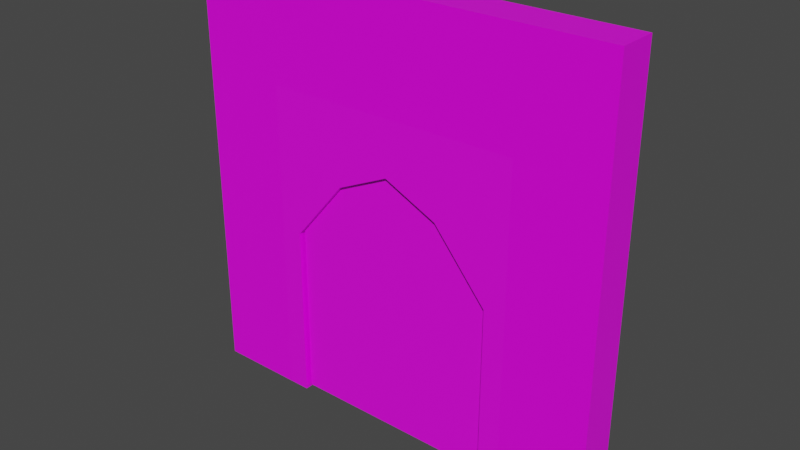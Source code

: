 # Source: Door01.blend  (saved by Blender 2.90.8; exported with 4.5.12 LTS)
import bpy
from mathutils import Matrix  # noqa: F401  (used for matrix-valued properties, if any)

bpy.ops.wm.read_factory_settings(use_empty=True)
scene = bpy.context.scene
scene.name = 'Scene'

# ---- collections
col_collection = bpy.data.collections.new('Collection'); scene.collection.children.link(col_collection)

# ---- images (referenced by path relative to the original .blend; pixels are not part of the script)
import os
ASSET_DIR = os.environ.get("B2B_ASSET_DIR", "")  # directory of the original .blend (textures are referenced by path, not embedded)
HERE = os.path.dirname(os.path.abspath(__file__))  # packed textures are extracted next to this script under _unpacked/

def load_image(name, relpath, width, height, colorspace="sRGB"):
    """Load a texture the original file referenced (path relative to the .blend, or extracted next to this script)."""
    p = next((c for c in (os.path.join(HERE, relpath), os.path.join(ASSET_DIR, relpath)) if relpath and os.path.exists(c)), "")
    if p:
        img = bpy.data.images.load(p, check_existing=True)
        img.name = name
    else:  # same state as the original file: an image datablock whose file is absent (Cycles renders it pink)
        img = bpy.data.images.new(name, width, height)
        img.source = "FILE"
        img.filepath = "//" + (relpath or name)
    img.colorspace_settings.name = colorspace
    return img
img_wooddoor_png = load_image('WoodDoor.png', 'WoodDoor.png', 1024, 1024, 'sRGB')
img_brickwall01_png_001 = load_image('BrickWall01.png.001', 'BrickWall01.png', 1024, 1024, 'sRGB')
img_ornametdoortex_png = load_image('OrnametDoorTex.png', 'OrnametDoorTex.png', 1024, 1024, 'sRGB')

# ---- materials (node trees are filled in below, after node groups)
mat_wooddoor01 = bpy.data.materials.new('WoodDoor01')
mat_wooddoor01.use_transparent_shadow = False
mat_walldoor01 = bpy.data.materials.new('WallDoor01')
mat_walldoor01.alpha_threshold = 0.0
mat_walldoor01.use_transparent_shadow = False
mat_walldoor01.line_color = (0.0, 0.0, 0.0, 1.0)
mat_ornamentdoor01 = bpy.data.materials.new('OrnamentDoor01')
mat_ornamentdoor01.use_backface_culling = True
mat_ornamentdoor01.use_transparent_shadow = False

# ---- material node trees
mat_wooddoor01.use_nodes = True; mat_wooddoor01.node_tree.nodes.clear()
_N = mat_wooddoor01.node_tree.nodes; _L = mat_wooddoor01.node_tree.links
n0 = _N.new('ShaderNodeBsdfPrincipled'); n0.name = 'Principled BSDF'; n0.location = (10, 300)
n0.distribution = 'GGX'
n0.subsurface_method = 'BURLEY'
n0.inputs[3].default_value = 1.45
n0.inputs[27].default_value = (0.0, 0.0, 0.0, 1.0)
n0.inputs[28].default_value = 1.0
n1 = _N.new('ShaderNodeOutputMaterial'); n1.name = 'Material Output'; n1.location = (300, 300)
n2 = _N.new('ShaderNodeTexImage'); n2.name = 'Image Texture'; n2.location = (-280, 280)
n2.image = img_wooddoor_png
n2.interpolation = 'Closest'
_L.new(n0.outputs[0], n1.inputs[0])
_L.new(n2.outputs[0], n0.inputs[0])
n1.is_active_output = True
mat_walldoor01.use_nodes = True; mat_walldoor01.node_tree.nodes.clear()
_N = mat_walldoor01.node_tree.nodes; _L = mat_walldoor01.node_tree.links
n0 = _N.new('ShaderNodeOutputMaterial'); n0.name = 'Material Output'; n0.location = (300, 300)
n1 = _N.new('ShaderNodeBsdfPrincipled'); n1.name = 'Principled BSDF'; n1.location = (10, 300)
n1.distribution = 'GGX'
n1.subsurface_method = 'BURLEY'
n1.inputs[2].default_value = 0.4
n1.inputs[3].default_value = 1.45
n1.inputs[27].default_value = (0.0, 0.0, 0.0, 1.0)
n1.inputs[28].default_value = 1.0
n2 = _N.new('ShaderNodeTexImage'); n2.name = 'Image Texture'; n2.location = (-280, 280)
n2.image = img_brickwall01_png_001
n2.interpolation = 'Closest'
_L.new(n1.outputs[0], n0.inputs[0])
_L.new(n2.outputs[0], n1.inputs[0])
n0.is_active_output = True
mat_ornamentdoor01.use_nodes = True; mat_ornamentdoor01.node_tree.nodes.clear()
_N = mat_ornamentdoor01.node_tree.nodes; _L = mat_ornamentdoor01.node_tree.links
n0 = _N.new('ShaderNodeOutputMaterial'); n0.name = 'Material Output'; n0.location = (300, 300)
n1 = _N.new('ShaderNodeBsdfPrincipled'); n1.name = 'Principled BSDF'; n1.location = (10, 300)
n1.distribution = 'GGX'
n1.subsurface_method = 'BURLEY'
n1.inputs[3].default_value = 1.45
n1.inputs[27].default_value = (0.0, 0.0, 0.0, 1.0)
n1.inputs[28].default_value = 1.0
n2 = _N.new('ShaderNodeTexImage'); n2.name = 'Image Texture'; n2.location = (-280, 280)
n2.image = img_ornametdoortex_png
_L.new(n1.outputs[0], n0.inputs[0])
_L.new(n2.outputs[0], n1.inputs[0])
n0.is_active_output = True

# ---- world
world_world = bpy.data.worlds.new('World'); scene.world = world_world
world_world.use_nodes = True; world_world.node_tree.nodes.clear()
_N = world_world.node_tree.nodes; _L = world_world.node_tree.links
n0 = _N.new('ShaderNodeOutputWorld'); n0.name = 'World Output'; n0.location = (300, 300)
n1 = _N.new('ShaderNodeBackground'); n1.name = 'Background'; n1.location = (10, 300)
n1.inputs[0].default_value = (0.05088, 0.05088, 0.05088, 1.0)
_L.new(n1.outputs[0], n0.inputs[0])
n0.is_active_output = True
world_world.color = (0.05088, 0.05088, 0.05088)
world_world.use_sun_shadow = False
world_world.sun_shadow_jitter_overblur = 0.0

# ---- meshes
me_cube_001 = bpy.data.meshes.new('Cube.001')
me_cube_001.from_pydata([(-1.0, -0.1388, -1.836), (-1.0, -0.1388, -0.1911), (-1.0, 0.1388, -1.836), (-1.0, 0.1388, -0.1911), (1.0, -0.1388, -1.836), (1.0, -0.1388, -0.1911), (1.0, 0.1388, -1.836), (1.0, 0.1388, -0.1911), (0.0, 0.1388, -1.836), (0.0, 0.1388, 0.6415), (0.0, -0.1388, -1.836), (0.0, -0.1388, 0.6415), (0.5, 0.1388, 0.4088), (0.5, -0.1388, -1.836), (0.5, 0.1388, -1.836), (0.5, -0.1388, 0.4088), (-0.5, 0.1388, -1.836), (-0.5, -0.1388, 0.4088), (-0.5, 0.1388, 0.4088), (-0.5, -0.1388, -1.836)], [], [(0, 1, 3, 2), (14, 12, 7, 6), (6, 7, 5, 4), (19, 17, 1, 0), (14, 6, 4, 13), (18, 3, 1, 17), (12, 9, 11, 15), (16, 8, 10, 19), (13, 15, 11, 10), (16, 18, 9, 8), (4, 5, 15, 13), (7, 12, 15, 5), (8, 14, 13, 10), (8, 9, 12, 14), (2, 3, 18, 16), (2, 16, 19, 0), (9, 18, 17, 11), (10, 11, 17, 19)])
_uv = me_cube_001.uv_layers.new(name='UVMap')
_uv.uv.foreach_set('vector', [0.5533, 0.5, 0.1859, 0.5, 0.1859, 8.941e-08, 0.5533, 5.96e-08, 0.7093, 0.02607, 0.7093, 1.129, 0.9549, 0.8341, 0.9549, 0.02607, 0.5533, 1.0, 0.1859, 1.0, 0.1859, 0.5, 0.5533, 0.5, 0.2181, 0.02607, 0.2181, 1.129, -0.02747, 0.8341, -0.02747, 0.02607, 0.665, 1.0, 0.5533, 1.0, 0.5533, 0.5, 0.665, 0.5, 0.05198, 1.788e-07, 0.1859, 8.941e-08, 0.1859, 0.5, 0.05198, 0.5, 0.05198, 1.0, 2.086e-07, 1.0, -2.98e-08, 0.5, 0.05198, 0.5, 0.8883, 1.0, 0.7767, 1.0, 0.7767, 0.5, 0.8883, 0.5, 0.7093, 0.02607, 0.7093, 1.129, 0.4637, 1.243, 0.4637, 0.02607, 0.2181, 0.02607, 0.2181, 1.129, 0.4637, 1.243, 0.4637, 0.02607, 0.9549, 0.02607, 0.9549, 0.8341, 0.7093, 1.129, 0.7093, 0.02607, 0.1859, 1.0, 0.05198, 1.0, 0.05198, 0.5, 0.1859, 0.5, 0.7767, 1.0, 0.665, 1.0, 0.665, 0.5, 0.7767, 0.5, 0.4637, 0.02607, 0.4637, 1.243, 0.7093, 1.129, 0.7093, 0.02607, -0.02747, 0.02607, -0.02747, 0.8341, 0.2181, 1.129, 0.2181, 0.02607, 1.0, 1.0, 0.8883, 1.0, 0.8883, 0.5, 1.0, 0.5, -5.96e-08, 1.788e-07, 0.05198, 1.788e-07, 0.05198, 0.5, 8.941e-08, 0.5, 0.4637, 0.02607, 0.4637, 1.243, 0.2181, 1.129, 0.2181, 0.02607])
me_cube_001.materials.append(mat_wooddoor01)
me_cube_001.use_remesh_fix_poles = True
me_cube_001.use_remesh_preserve_attributes = False
me_cube_001.use_mirror_vertex_groups = False
me_cube_001.update()
me_cube_002 = bpy.data.meshes.new('Cube.002')
me_cube_002.from_pydata([(1.979, 0.1792, 2.131), (1.979, 0.1792, -1.869), (1.979, -0.1856, 2.131), (1.979, -0.1856, -1.869), (-2.021, 0.1792, 2.131), (-2.021, 0.1792, -1.869), (-2.021, -0.1856, 2.131), (-2.021, -0.1856, -1.869), (1.179, 0.1792, -1.869), (1.179, -0.1856, 2.131), (1.179, -0.1856, -1.869), (1.179, 0.1792, 2.131), (-1.221, 0.1792, -1.869), (-1.221, -0.1856, 2.131), (-1.221, -0.1856, -1.869), (-1.221, 0.1792, 2.131), (1.979, 0.1792, 1.131), (-2.021, -0.1856, 1.131), (1.979, -0.1856, 1.131), (-2.021, 0.1792, 1.131), (1.179, 0.1792, 1.131), (1.179, -0.1856, 1.131), (-1.221, 0.1792, 1.131), (-1.221, -0.1856, 1.131), (0.979, 0.1792, -1.869), (-1.021, -0.1856, -1.869), (0.8408, 0.1278, -1.869), (0.2663, 0.04047, -1.869), (-0.3083, -0.04686, -1.869), (-0.02102, 0.1792, 0.6192), (-0.02102, -0.1856, 0.6192), (0.479, 0.1792, 0.3864), (0.479, -0.1856, 0.3864), (-0.521, 0.1792, 0.3864), (-0.521, -0.1856, 0.3864), (-1.021, 0.1792, -0.2135), (-1.021, -0.1856, -0.2135), (0.979, 0.1792, -0.2135), (0.979, -0.1856, -0.2135), (0.979, -0.1856, -1.869), (-1.021, 0.1792, -1.869)], [], [(15, 4, 6, 13), (23, 13, 6, 17), (17, 6, 4, 19), (8, 1, 3, 10), (16, 0, 2, 18), (20, 11, 0, 16), (22, 15, 11, 20), (12, 40, 25, 14), (18, 2, 9, 21), (0, 11, 9, 2), (5, 12, 14, 7), (19, 4, 15, 22), (21, 9, 13, 23), (11, 15, 13, 9), (10, 21, 23, 14, 25, 36, 34, 30, 32, 38, 39), (5, 19, 22, 12), (3, 18, 21, 10), (12, 22, 20, 8, 24, 37, 31, 29, 33, 35, 40), (8, 20, 16, 1), (1, 16, 18, 3), (7, 17, 19, 5), (14, 23, 17, 7), (29, 30, 34, 33), (39, 24, 8, 10), (33, 34, 36, 35), (31, 32, 30, 29), (38, 37, 24, 39), (37, 38, 32, 31), (35, 36, 25, 40)])
me_cube_002.polygons.foreach_set('material_index', [0, 0, 0, 0, 0, 0, 0, 0, 0, 0, 0, 0, 0, 0, 1, 0, 0, 1, 0, 0, 0, 0, 0, 0, 0, 0, 0, 0, 0])
_uv = me_cube_002.uv_layers.new(name='UVMap')
_uv.uv.foreach_set('vector', [0.75, 0.8, 0.75, 1.0, 0.5, 1.0, 0.5, 0.8, 0.2, 0.75, 0.2, 1.0, 0.0, 1.0, 0.0, 0.75, 0.25, 0.75, 0.25, 1.0, 4.917e-07, 1.0, 3.539e-07, 0.75, 0.25, 0.2, 0.25, 0.0, 0.5, 0.0, 0.5, 0.2, 1.0, 0.75, 1.0, 1.0, 0.75, 1.0, 0.75, 0.75, 0.2, 0.75, 0.2, 1.0, 0.0, 1.0, 0.0, 0.75, 0.8, 0.75, 0.8, 1.0, 0.2, 1.0, 0.2, 0.75, 0.25, 0.8, 0.25, 0.75, 0.5, 0.75, 0.5, 0.8, 1.0, 0.75, 1.0, 1.0, 0.8, 1.0, 0.8, 0.75, 0.75, 0.0, 0.75, 0.2, 0.5, 0.2, 0.5, 0.0, 0.25, 1.0, 0.25, 0.8, 0.5, 0.8, 0.5, 1.0, 1.0, 0.75, 1.0, 1.0, 0.8, 1.0, 0.8, 0.75, 0.8, 0.75, 0.8, 1.0, 0.2, 1.0, 0.2, 0.75, 0.75, 0.2, 0.75, 0.8, 0.5, 0.8, 0.5, 0.2, 0.8718, 0.02227, 0.8718, 0.9615, 0.1204, 0.9615, 0.1204, 0.02227, 0.183, 0.02227, 0.183, 0.5405, 0.3396, 0.7283, 0.4961, 0.8012, 0.6526, 0.7283, 0.8092, 0.5405, 0.8092, 0.02227, 1.0, 0.0, 1.0, 0.75, 0.8, 0.75, 0.8, 0.0, 1.0, 0.0, 1.0, 0.75, 0.8, 0.75, 0.8, 0.0, 0.8718, 0.0237, 0.8718, 0.963, 0.1204, 0.963, 0.1204, 0.0237, 0.183, 0.0237, 0.183, 0.5419, 0.3396, 0.7298, 0.4961, 0.8026, 0.6526, 0.7298, 0.8092, 0.5419, 0.8092, 0.0237, 0.2, 0.0, 0.2, 0.75, 0.0, 0.75, 0.0, 0.0, 1.0, 0.0, 1.0, 0.75, 0.75, 0.75, 0.75, 0.0, 0.25, 0.0, 0.25, 0.75, 3.539e-07, 0.75, -5.96e-08, 0.0, 0.2, 0.0, 0.2, 0.75, 0.0, 0.75, 0.0, 0.0, 0.6929, 0.6929, 0.5, 0.6929, 0.5, 0.6568, 0.6929, 0.6568, 0.5, 0.25, 0.25, 0.25, 0.25, 0.2, 0.5, 0.2, 0.6929, 0.6568, 0.5, 0.6568, 0.5, 0.5638, 0.6929, 0.5638, 0.3071, 0.6568, 0.5, 0.6568, 0.5, 0.6929, 0.3071, 0.6929, 0.5, 0.5638, 0.3071, 0.5638, 0.3071, 0.3071, 0.5, 0.3071, 0.3071, 0.5638, 0.5, 0.5638, 0.5, 0.6568, 0.3071, 0.6568, 0.6929, 0.5638, 0.5, 0.5638, 0.5, 0.3071, 0.6929, 0.3071])
me_cube_002.materials.append(mat_walldoor01)
me_cube_002.materials.append(mat_ornamentdoor01)
me_cube_002.use_remesh_preserve_volume = False
me_cube_002.use_remesh_preserve_attributes = False
me_cube_002.use_mirror_vertex_groups = False
me_cube_002.update()

# ---- objects
ob_door01 = bpy.data.objects.new('Door01', me_cube_001)
ob_walldoor01 = bpy.data.objects.new('WallDoor01', me_cube_002)

# ---- transforms, parenting, visibility, modifiers, constraints
ob_door01.location = (0.0, 0.0, 0.0)
ob_door01.lineart.crease_threshold = 0.0
ob_walldoor01.location = (0.0, 0.0, 0.0)
ob_walldoor01.lock_rotations_4d = False
ob_walldoor01.empty_display_type = 'ARROWS'
ob_walldoor01.lineart.crease_threshold = 0.0

# ---- collection membership
col_collection.objects.link(ob_door01)
col_collection.objects.link(ob_walldoor01)

# ---- scene / render settings (as saved in the file)
scene.frame_start = 1; scene.frame_end = 250; scene.frame_set(1)
scene.render.engine = 'BLENDER_EEVEE_NEXT'
scene.cycles.use_denoising = False
scene.cycles.samples = 128
scene.cycles.sampling_pattern = 'TABULATED_SOBOL'
scene.cycles.use_adaptive_sampling = False
scene.cycles.use_light_tree = False
scene.view_settings.view_transform = 'Filmic'
bpy.context.view_layer.update()

# ---- added for rendering (the .blend has no active camera and no usable light): camera, sun
cam_auto = bpy.data.cameras.new('AutoCamera')
cam_auto.lens = 50.0
cam_auto.sensor_width = 36.0
cam_auto.clip_end = 1000.0
ob_auto_camera = bpy.data.objects.new('AutoCamera', cam_auto)
scene.collection.objects.link(ob_auto_camera)
ob_auto_camera.location = (5.22371, -6.29687, 4.32707)
ob_auto_camera.rotation_euler = (1.09748, -7.21219e-08, 0.694738)
scene.camera = ob_auto_camera
light_auto_sun = bpy.data.lights.new('AutoSun', 'SUN')
light_auto_sun.energy = 3.0
light_auto_sun.angle = 0.0523599
ob_auto_sun = bpy.data.objects.new('AutoSun', light_auto_sun)
scene.collection.objects.link(ob_auto_sun)
ob_auto_sun.rotation_euler = (0.872665, 0.174533, 0.523599)
bpy.context.view_layer.update()
